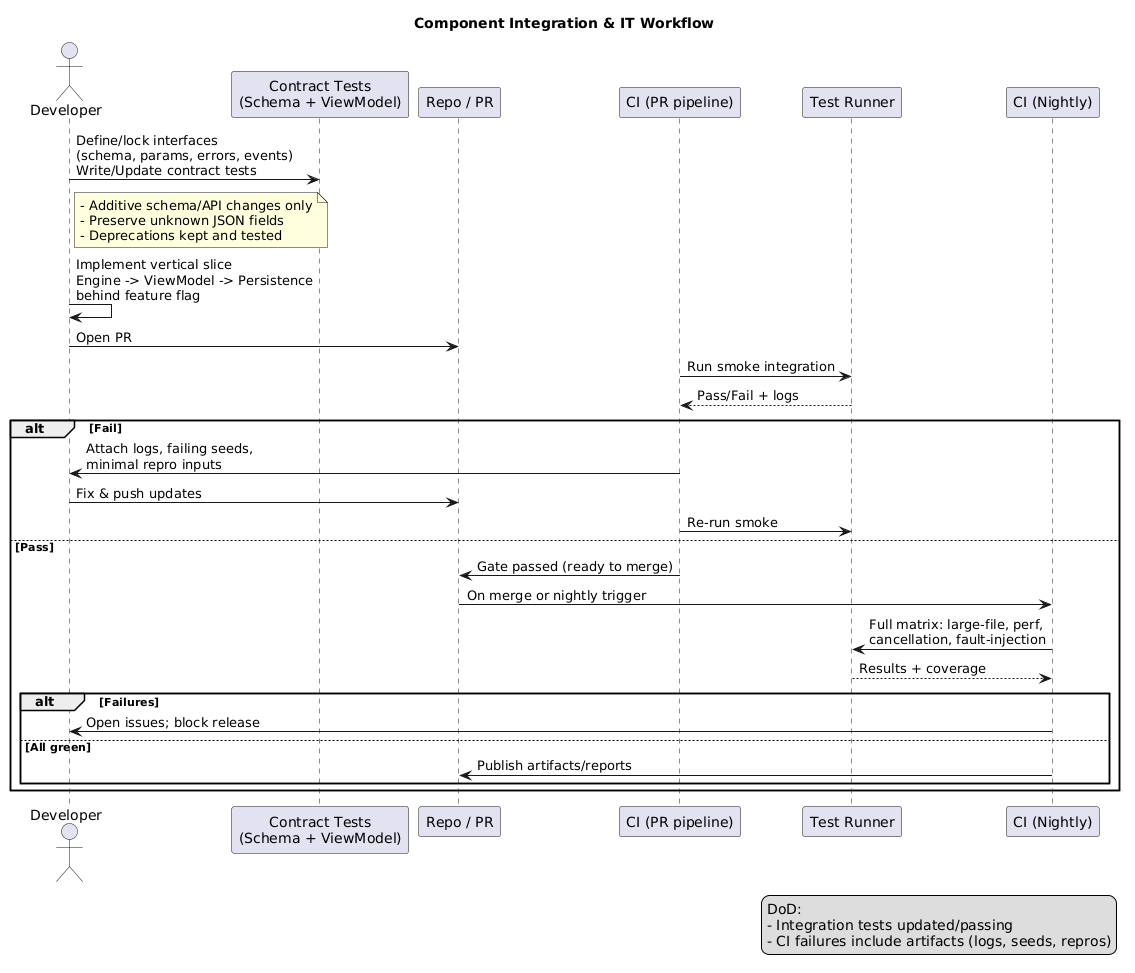

The diagram above was rendered by PlantUML. Its source (embedded in the PNG):
@startuml ComponentIntegrationWorkflow
title Component Integration & IT Workflow

actor Developer as Dev
participant "Contract Tests\n(Schema + ViewModel)" as Contracts
participant "Repo / PR" as Repo
participant "CI (PR pipeline)" as CI_PR
participant "Test Runner" as TR
participant "CI (Nightly)" as CI_N

Dev -> Contracts: Define/lock interfaces\n(schema, params, errors, events)\nWrite/Update contract tests
note right of Dev
- Additive schema/API changes only
- Preserve unknown JSON fields
- Deprecations kept and tested
end note

Dev -> Dev: Implement vertical slice\nEngine -> ViewModel -> Persistence\nbehind feature flag
Dev -> Repo: Open PR

CI_PR -> TR: Run smoke integration
TR --> CI_PR: Pass/Fail + logs

alt Fail
  CI_PR -> Dev: Attach logs, failing seeds,\nminimal repro inputs
  Dev -> Repo: Fix & push updates
  CI_PR -> TR: Re-run smoke
else Pass
  CI_PR -> Repo: Gate passed (ready to merge)
  Repo -> CI_N: On merge or nightly trigger
  CI_N -> TR: Full matrix: large-file, perf,\ncancellation, fault-injection
  TR --> CI_N: Results + coverage
  alt Failures
    CI_N -> Dev: Open issues; block release
  else All green
    CI_N -> Repo: Publish artifacts/reports
  end
end

legend right
DoD:
- Integration tests updated/passing
- CI failures include artifacts (logs, seeds, repros)
endlegend
@enduml